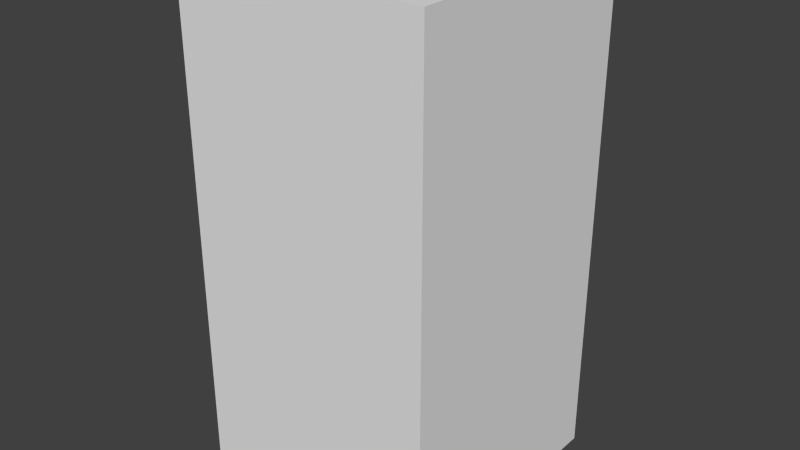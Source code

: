 # Source: blueFireEight.blend  (saved by Blender 2.68.0; exported with 4.5.12 LTS)
import bpy
from mathutils import Matrix  # noqa: F401  (used for matrix-valued properties, if any)

bpy.ops.wm.read_factory_settings(use_empty=True)
scene = bpy.context.scene
scene.name = 'Scene'

# ---- collections
col_collection_1 = bpy.data.collections.new('Collection 1'); scene.collection.children.link(col_collection_1)

# ---- world
world_world = bpy.data.worlds.new('World'); scene.world = world_world
world_world.color = (0.05088, 0.05088, 0.05088)
world_world.use_sun_shadow = False
world_world.sun_shadow_jitter_overblur = 0.0
world_world.cycles.sampling_method = 'MANUAL'
world_world.cycles.sample_map_resolution = 256

# ---- meshes
me_bluefireeight = bpy.data.meshes.new('blueFireEight')
me_bluefireeight.from_pydata([(-0.5, -0.5, -1.0), (-0.5, 0.5, -1.0), (0.5, 0.5, -1.0), (0.5, -0.5, -1.0), (-0.5, -0.5, 1.0), (-0.5, 0.5, 1.0), (0.5, 0.5, 1.0), (0.5, -0.5, 1.0)], [], [(4, 5, 1, 0), (5, 6, 2, 1), (6, 7, 3, 2), (7, 4, 0, 3), (0, 1, 2, 3), (7, 6, 5, 4)])
me_bluefireeight.use_remesh_preserve_volume = False
me_bluefireeight.use_remesh_preserve_attributes = False
me_bluefireeight.use_mirror_vertex_groups = False
me_bluefireeight.update()

# ---- objects
ob_bluefireeight = bpy.data.objects.new('blueFireEight', me_bluefireeight)

# ---- transforms, parenting, visibility, modifiers, constraints
ob_bluefireeight.location = (0.0, 0.0, 0.0)
ob_bluefireeight.lineart.crease_threshold = 0.0

# ---- collection membership
col_collection_1.objects.link(ob_bluefireeight)

# ---- scene / render settings (as saved in the file)
scene.frame_start = 1; scene.frame_end = 250; scene.frame_set(1)
scene.render.engine = 'BLENDER_EEVEE_NEXT'
scene.render.image_settings.color_mode = 'RGB'
scene.render.image_settings.compression = 90
scene.render.resolution_percentage = 50
scene.render.dither_intensity = 0.0
scene.cycles.use_denoising = False
scene.cycles.samples = 10
scene.cycles.sampling_pattern = 'TABULATED_SOBOL'
scene.cycles.light_sampling_threshold = 0.0
scene.cycles.use_adaptive_sampling = False
scene.cycles.use_light_tree = False
scene.cycles.blur_glossy = 0.0
scene.cycles.volume_bounces = 1
scene.cycles.pixel_filter_type = 'GAUSSIAN'
scene.cycles.sample_clamp_indirect = 0.0
scene.view_settings.view_transform = 'Standard'
bpy.context.view_layer.update()

# ---- added for rendering (the .blend has no active camera and no usable light): camera, sun
cam_auto = bpy.data.cameras.new('AutoCamera')
cam_auto.lens = 50.0
cam_auto.sensor_width = 36.0
cam_auto.clip_end = 1000.0
ob_auto_camera = bpy.data.objects.new('AutoCamera', cam_auto)
scene.collection.objects.link(ob_auto_camera)
ob_auto_camera.location = (2.26633, -2.71959, 1.81306)
ob_auto_camera.rotation_euler = (1.09748, -7.21219e-08, 0.694738)
scene.camera = ob_auto_camera
light_auto_sun = bpy.data.lights.new('AutoSun', 'SUN')
light_auto_sun.energy = 3.0
light_auto_sun.angle = 0.0523599
ob_auto_sun = bpy.data.objects.new('AutoSun', light_auto_sun)
scene.collection.objects.link(ob_auto_sun)
ob_auto_sun.rotation_euler = (0.872665, 0.174533, 0.523599)
bpy.context.view_layer.update()

